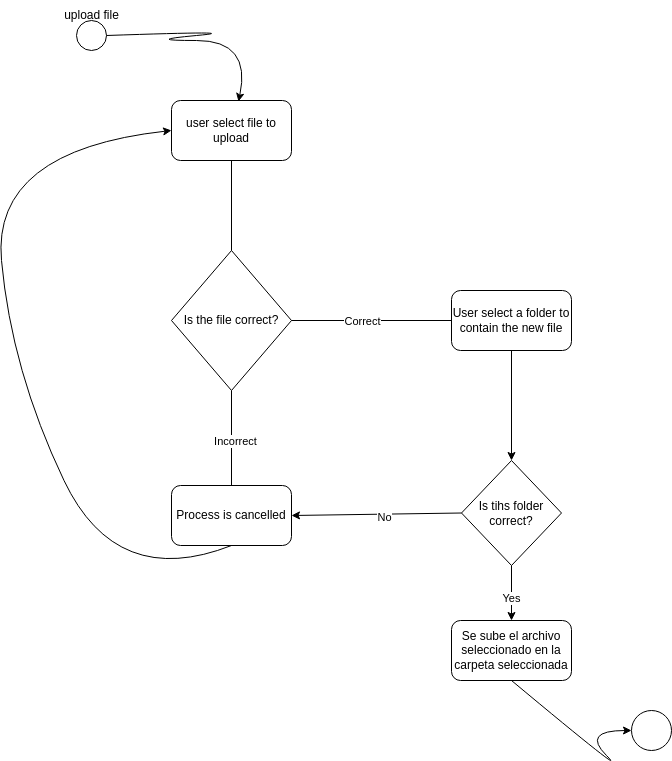

The diagram above was exported from draw.io. Its source (the exported page's mxGraphModel, read from the mxfile embedded in the PNG):
<mxGraphModel dx="600" dy="612" grid="1" gridSize="10" guides="1" tooltips="1" connect="1" arrows="1" fold="1" page="1" pageScale="1" pageWidth="827" pageHeight="1169" math="0" shadow="0">
  <root>
    <mxCell id="0" />
    <mxCell id="1" parent="0" />
    <mxCell id="SrMD0GwfA5TjsLFttzY5-1" value="" style="ellipse;whiteSpace=wrap;html=1;aspect=fixed;" parent="1" vertex="1">
      <mxGeometry x="105" y="90" width="30" height="30" as="geometry" />
    </mxCell>
    <mxCell id="SrMD0GwfA5TjsLFttzY5-2" value="upload file" style="text;html=1;align=center;verticalAlign=middle;resizable=0;points=[];autosize=1;strokeColor=none;fillColor=none;" parent="1" vertex="1">
      <mxGeometry x="80" y="70" width="80" height="30" as="geometry" />
    </mxCell>
    <mxCell id="SrMD0GwfA5TjsLFttzY5-3" value="user select file to upload" style="rounded=1;whiteSpace=wrap;html=1;" parent="1" vertex="1">
      <mxGeometry x="200" y="170" width="120" height="60" as="geometry" />
    </mxCell>
    <mxCell id="SrMD0GwfA5TjsLFttzY5-4" value="Is the file correct?" style="rhombus;whiteSpace=wrap;html=1;" parent="1" vertex="1">
      <mxGeometry x="200" y="320" width="120" height="140" as="geometry" />
    </mxCell>
    <mxCell id="SrMD0GwfA5TjsLFttzY5-5" value="User select a folder to contain the new file" style="rounded=1;whiteSpace=wrap;html=1;" parent="1" vertex="1">
      <mxGeometry x="480" y="360" width="120" height="60" as="geometry" />
    </mxCell>
    <mxCell id="SrMD0GwfA5TjsLFttzY5-6" value="Process is cancelled" style="rounded=1;whiteSpace=wrap;html=1;" parent="1" vertex="1">
      <mxGeometry x="200" y="555" width="120" height="60" as="geometry" />
    </mxCell>
    <mxCell id="SrMD0GwfA5TjsLFttzY5-7" value="" style="endArrow=none;html=1;rounded=0;entryX=0.5;entryY=1;entryDx=0;entryDy=0;exitX=0.5;exitY=0;exitDx=0;exitDy=0;" parent="1" source="SrMD0GwfA5TjsLFttzY5-4" target="SrMD0GwfA5TjsLFttzY5-3" edge="1">
      <mxGeometry width="50" height="50" relative="1" as="geometry">
        <mxPoint x="220" y="300" as="sourcePoint" />
        <mxPoint x="270" y="250" as="targetPoint" />
      </mxGeometry>
    </mxCell>
    <mxCell id="SrMD0GwfA5TjsLFttzY5-8" value="" style="endArrow=none;html=1;rounded=0;entryX=0;entryY=0.5;entryDx=0;entryDy=0;exitX=1;exitY=0.5;exitDx=0;exitDy=0;" parent="1" source="SrMD0GwfA5TjsLFttzY5-4" target="SrMD0GwfA5TjsLFttzY5-5" edge="1">
      <mxGeometry width="50" height="50" relative="1" as="geometry">
        <mxPoint x="320" y="420" as="sourcePoint" />
        <mxPoint x="370" y="370" as="targetPoint" />
      </mxGeometry>
    </mxCell>
    <mxCell id="SrMD0GwfA5TjsLFttzY5-9" value="Correct" style="edgeLabel;html=1;align=center;verticalAlign=middle;resizable=0;points=[];" parent="SrMD0GwfA5TjsLFttzY5-8" vertex="1" connectable="0">
      <mxGeometry x="-0.35" y="-3" relative="1" as="geometry">
        <mxPoint x="18" y="-3" as="offset" />
      </mxGeometry>
    </mxCell>
    <mxCell id="SrMD0GwfA5TjsLFttzY5-10" value="" style="endArrow=none;html=1;rounded=0;entryX=0.5;entryY=1;entryDx=0;entryDy=0;exitX=0.5;exitY=0;exitDx=0;exitDy=0;" parent="1" source="SrMD0GwfA5TjsLFttzY5-6" target="SrMD0GwfA5TjsLFttzY5-4" edge="1">
      <mxGeometry width="50" height="50" relative="1" as="geometry">
        <mxPoint x="200" y="500" as="sourcePoint" />
        <mxPoint x="250" y="450" as="targetPoint" />
        <Array as="points" />
      </mxGeometry>
    </mxCell>
    <mxCell id="SrMD0GwfA5TjsLFttzY5-11" value="Incorrect" style="edgeLabel;html=1;align=center;verticalAlign=middle;resizable=0;points=[];" parent="SrMD0GwfA5TjsLFttzY5-10" vertex="1" connectable="0">
      <mxGeometry x="-0.0526" y="-3" relative="1" as="geometry">
        <mxPoint as="offset" />
      </mxGeometry>
    </mxCell>
    <mxCell id="SrMD0GwfA5TjsLFttzY5-12" value="" style="curved=1;endArrow=classic;html=1;rounded=0;entryX=0.558;entryY=0.017;entryDx=0;entryDy=0;entryPerimeter=0;exitX=1;exitY=0.5;exitDx=0;exitDy=0;" parent="1" source="SrMD0GwfA5TjsLFttzY5-1" target="SrMD0GwfA5TjsLFttzY5-3" edge="1">
      <mxGeometry width="50" height="50" relative="1" as="geometry">
        <mxPoint x="170" y="160" as="sourcePoint" />
        <mxPoint x="220" y="110" as="targetPoint" />
        <Array as="points">
          <mxPoint x="280" y="100" />
          <mxPoint x="170" y="110" />
          <mxPoint x="280" y="110" />
        </Array>
      </mxGeometry>
    </mxCell>
    <mxCell id="SrMD0GwfA5TjsLFttzY5-14" value="" style="curved=1;endArrow=classic;html=1;rounded=0;exitX=0.5;exitY=1;exitDx=0;exitDy=0;entryX=0;entryY=0.5;entryDx=0;entryDy=0;" parent="1" source="SrMD0GwfA5TjsLFttzY5-6" target="SrMD0GwfA5TjsLFttzY5-3" edge="1">
      <mxGeometry width="50" height="50" relative="1" as="geometry">
        <mxPoint x="95" y="660" as="sourcePoint" />
        <mxPoint x="145" y="610" as="targetPoint" />
        <Array as="points">
          <mxPoint x="145" y="660" />
          <mxPoint x="40" y="440" />
          <mxPoint x="20" y="220" />
        </Array>
      </mxGeometry>
    </mxCell>
    <mxCell id="SrMD0GwfA5TjsLFttzY5-17" value="" style="ellipse;whiteSpace=wrap;html=1;aspect=fixed;" parent="1" vertex="1">
      <mxGeometry x="660" y="780" width="40" height="40" as="geometry" />
    </mxCell>
    <mxCell id="SrMD0GwfA5TjsLFttzY5-22" value="" style="endArrow=classic;html=1;rounded=0;exitX=0.5;exitY=1;exitDx=0;exitDy=0;entryX=0.5;entryY=0;entryDx=0;entryDy=0;" parent="1" source="SrMD0GwfA5TjsLFttzY5-5" target="SrMD0GwfA5TjsLFttzY5-26" edge="1">
      <mxGeometry width="50" height="50" relative="1" as="geometry">
        <mxPoint x="610" y="440" as="sourcePoint" />
        <mxPoint x="540" y="480" as="targetPoint" />
      </mxGeometry>
    </mxCell>
    <mxCell id="SrMD0GwfA5TjsLFttzY5-26" value="Is tihs folder correct?" style="rhombus;whiteSpace=wrap;html=1;" parent="1" vertex="1">
      <mxGeometry x="490" y="530" width="100" height="105" as="geometry" />
    </mxCell>
    <mxCell id="SrMD0GwfA5TjsLFttzY5-27" value="" style="endArrow=classic;html=1;rounded=0;entryX=1;entryY=0.5;entryDx=0;entryDy=0;exitX=0;exitY=0.5;exitDx=0;exitDy=0;" parent="1" source="SrMD0GwfA5TjsLFttzY5-26" target="SrMD0GwfA5TjsLFttzY5-6" edge="1">
      <mxGeometry width="50" height="50" relative="1" as="geometry">
        <mxPoint x="390" y="590" as="sourcePoint" />
        <mxPoint x="440" y="540" as="targetPoint" />
      </mxGeometry>
    </mxCell>
    <mxCell id="SrMD0GwfA5TjsLFttzY5-28" value="No" style="edgeLabel;html=1;align=center;verticalAlign=middle;resizable=0;points=[];" parent="SrMD0GwfA5TjsLFttzY5-27" vertex="1" connectable="0">
      <mxGeometry x="-0.0818" y="4" relative="1" as="geometry">
        <mxPoint y="-1" as="offset" />
      </mxGeometry>
    </mxCell>
    <mxCell id="SrMD0GwfA5TjsLFttzY5-29" value="Se sube el archivo seleccionado en la carpeta seleccionada" style="rounded=1;whiteSpace=wrap;html=1;" parent="1" vertex="1">
      <mxGeometry x="480" y="690" width="120" height="60" as="geometry" />
    </mxCell>
    <mxCell id="SrMD0GwfA5TjsLFttzY5-30" value="" style="endArrow=classic;html=1;rounded=0;entryX=0.5;entryY=0;entryDx=0;entryDy=0;exitX=0.5;exitY=1;exitDx=0;exitDy=0;" parent="1" source="SrMD0GwfA5TjsLFttzY5-26" target="SrMD0GwfA5TjsLFttzY5-29" edge="1">
      <mxGeometry width="50" height="50" relative="1" as="geometry">
        <mxPoint x="460" y="700" as="sourcePoint" />
        <mxPoint x="510" y="650" as="targetPoint" />
      </mxGeometry>
    </mxCell>
    <mxCell id="SrMD0GwfA5TjsLFttzY5-31" value="Yes" style="edgeLabel;html=1;align=center;verticalAlign=middle;resizable=0;points=[];" parent="SrMD0GwfA5TjsLFttzY5-30" vertex="1" connectable="0">
      <mxGeometry x="0.1636" y="-1" relative="1" as="geometry">
        <mxPoint as="offset" />
      </mxGeometry>
    </mxCell>
    <mxCell id="SrMD0GwfA5TjsLFttzY5-32" value="" style="curved=1;endArrow=classic;html=1;rounded=0;exitX=0.5;exitY=1;exitDx=0;exitDy=0;" parent="1" source="SrMD0GwfA5TjsLFttzY5-29" edge="1">
      <mxGeometry width="50" height="50" relative="1" as="geometry">
        <mxPoint x="610" y="850" as="sourcePoint" />
        <mxPoint x="660" y="800" as="targetPoint" />
        <Array as="points">
          <mxPoint x="660" y="850" />
          <mxPoint x="610" y="800" />
        </Array>
      </mxGeometry>
    </mxCell>
  </root>
</mxGraphModel>